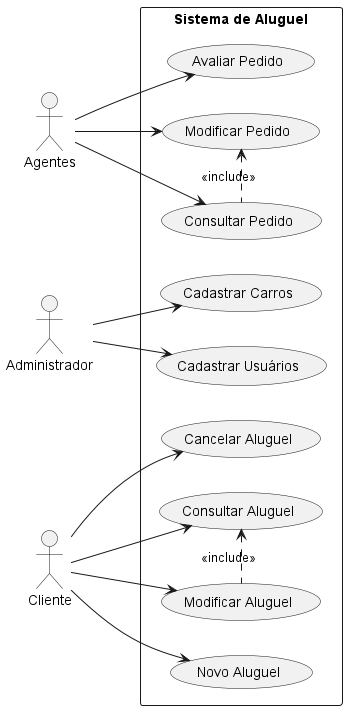

The diagram above was rendered by PlantUML. Its source (embedded in the PNG):
@startuml
left to right direction

actor "Administrador" as admin
actor "Cliente" as cliente
actor "Agentes" as agentes


rectangle "Sistema de Aluguel" {
    usecase "Cadastrar Usuários" as uc0
    usecase "Cadastrar Carros" as uc1
    usecase "Novo Aluguel" as uc2
    usecase "Consultar Aluguel" as uc3
    usecase "Modificar Aluguel" as uc4
    usecase "Cancelar Aluguel" as uc5

    usecase "Consultar Pedido" as uc6
    usecase "Modificar Pedido" as uc7
    usecase "Avaliar Pedido" as uc8

}

admin --> uc0
admin --> uc1

cliente --> uc2
cliente --> uc3
cliente --> uc4
cliente --> uc5
uc4 .left.> uc3 :<<include>>

agentes --> uc6
agentes --> uc7
agentes -> uc8
uc6 .left.> uc7 :<<include>>

@enduml